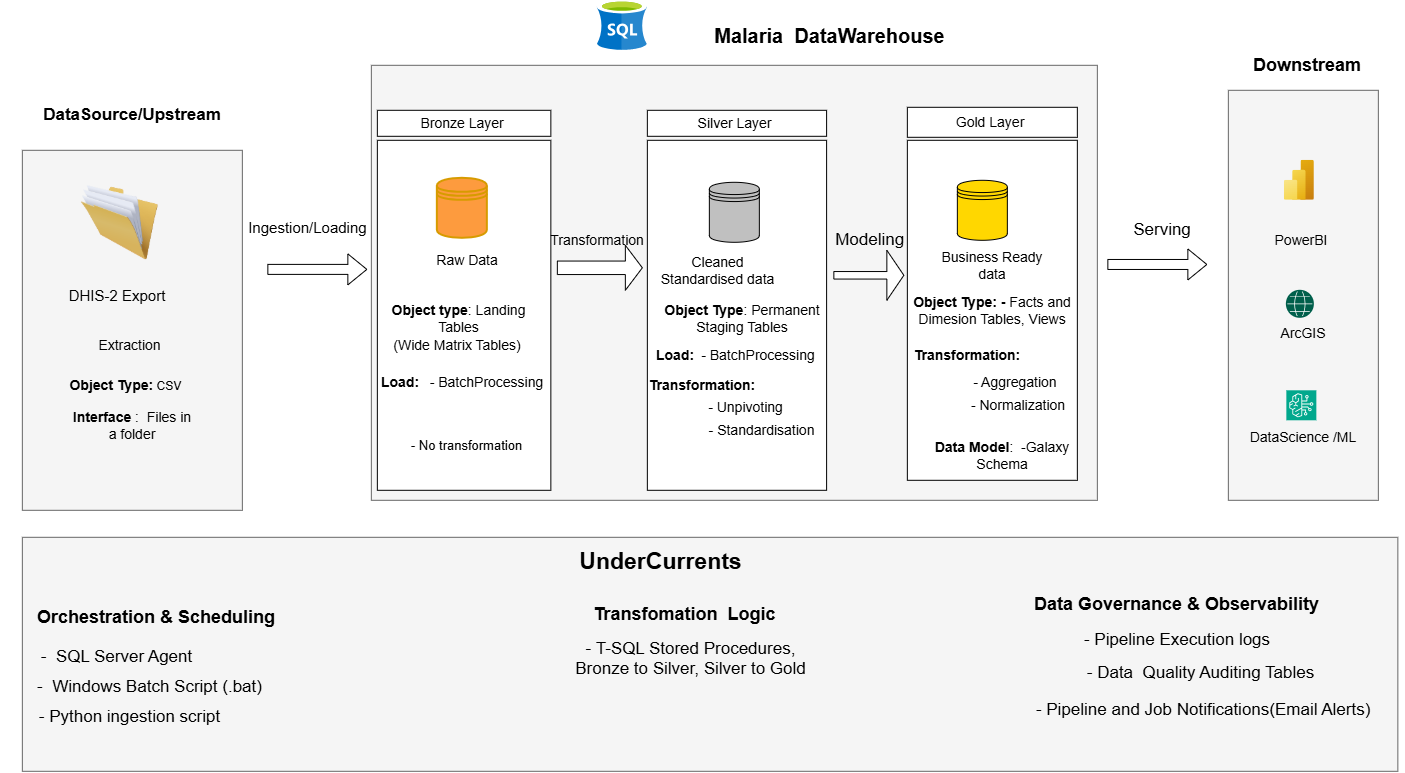

The diagram above was exported from draw.io. Its source (the exported page's mxGraphModel, read from the mxfile embedded in the PNG):
<mxGraphModel dx="1980" dy="773" grid="0" gridSize="14" guides="1" tooltips="1" connect="1" arrows="1" fold="1" page="1" pageScale="1" pageWidth="850" pageHeight="1100" background="light-dark(#FFFFFF,#121212)" math="0" shadow="0">
  <root>
    <mxCell id="0" />
    <mxCell id="1" parent="0" />
    <mxCell id="KKjEGahuIxeU8RQQp_Lb-3" parent="1" style="rounded=0;whiteSpace=wrap;html=1;fillColor=#f5f5f5;fontColor=#333333;strokeColor=#666666;" value="s" vertex="1">
      <mxGeometry height="435" width="726" x="444" y="185" as="geometry" />
    </mxCell>
    <mxCell id="KKjEGahuIxeU8RQQp_Lb-8" parent="1" style="text;html=1;whiteSpace=wrap;strokeColor=none;fillColor=none;align=center;verticalAlign=middle;rounded=0;" value="&lt;font style=&quot;font-size: 20px;&quot;&gt;&lt;b&gt;Malaria&amp;nbsp; DataWarehouse&lt;/b&gt;&lt;/font&gt;" vertex="1">
      <mxGeometry height="30" width="305" x="750" y="140" as="geometry" />
    </mxCell>
    <mxCell id="KKjEGahuIxeU8RQQp_Lb-11" parent="1" style="text;html=1;whiteSpace=wrap;strokeColor=none;fillColor=none;align=center;verticalAlign=middle;rounded=0;" value="&lt;font style=&quot;font-size: 17px;&quot;&gt;&lt;b&gt;DataSource/Upstream&lt;/b&gt;&lt;/font&gt;" vertex="1">
      <mxGeometry height="30" width="60" x="175" y="220" as="geometry" />
    </mxCell>
    <mxCell id="KKjEGahuIxeU8RQQp_Lb-12" parent="1" style="rounded=0;whiteSpace=wrap;html=1;fillColor=#f5f5f5;fontColor=#333333;strokeColor=#666666;" value="" vertex="1">
      <mxGeometry height="410" width="150" x="1301" y="210" as="geometry" />
    </mxCell>
    <mxCell id="KKjEGahuIxeU8RQQp_Lb-13" parent="1" style="text;html=1;whiteSpace=wrap;strokeColor=none;fillColor=none;align=center;verticalAlign=middle;rounded=0;" value="&lt;font style=&quot;font-size: 18px;&quot;&gt;&lt;b&gt;Downstream&lt;/b&gt;&lt;/font&gt;" vertex="1">
      <mxGeometry height="30" width="120" x="1320" y="170" as="geometry" />
    </mxCell>
    <mxCell id="KKjEGahuIxeU8RQQp_Lb-15" parent="1" style="rounded=0;whiteSpace=wrap;html=1;" value="" vertex="1">
      <mxGeometry height="350" width="173.5" x="450" y="260" as="geometry" />
    </mxCell>
    <mxCell id="KKjEGahuIxeU8RQQp_Lb-16" parent="1" style="rounded=0;whiteSpace=wrap;html=1;" value="&lt;font style=&quot;font-size: 14px;&quot;&gt;Bronze Layer&amp;nbsp;&lt;/font&gt;" vertex="1">
      <mxGeometry height="26" width="173.5" x="450" y="230" as="geometry" />
    </mxCell>
    <mxCell id="KKjEGahuIxeU8RQQp_Lb-17" parent="1" style="rounded=0;whiteSpace=wrap;html=1;" value="" vertex="1">
      <mxGeometry height="350" width="179.25" x="720" y="260" as="geometry" />
    </mxCell>
    <mxCell id="KKjEGahuIxeU8RQQp_Lb-18" parent="1" style="rounded=0;whiteSpace=wrap;html=1;" value="&lt;font style=&quot;font-size: 14px;&quot;&gt;Silver Layer&amp;nbsp;&lt;/font&gt;" vertex="1">
      <mxGeometry height="26" width="179.25" x="720" y="230" as="geometry" />
    </mxCell>
    <mxCell id="KKjEGahuIxeU8RQQp_Lb-19" parent="1" style="rounded=0;whiteSpace=wrap;html=1;" value="&lt;font style=&quot;font-size: 14px;&quot;&gt;&lt;b style=&quot;&quot;&gt;Object Type: -&amp;nbsp;&lt;/b&gt;Facts and Dimesion Tables, Views&lt;/font&gt;" vertex="1">
      <mxGeometry height="340" width="170" x="980" y="260" as="geometry" />
    </mxCell>
    <mxCell id="KKjEGahuIxeU8RQQp_Lb-20" parent="1" style="rounded=0;whiteSpace=wrap;html=1;" value="&lt;font style=&quot;font-size: 14px;&quot;&gt;Gold Layer&amp;nbsp;&lt;/font&gt;" vertex="1">
      <mxGeometry height="30" width="170" x="980" y="227" as="geometry" />
    </mxCell>
    <mxCell id="KKjEGahuIxeU8RQQp_Lb-21" parent="1" style="image;aspect=fixed;html=1;points=[];align=center;fontSize=12;image=img/lib/azure2/analytics/Power_BI_Embedded.svg;" value="" vertex="1">
      <mxGeometry height="40" width="30" x="1357" y="280" as="geometry" />
    </mxCell>
    <mxCell id="KKjEGahuIxeU8RQQp_Lb-22" parent="1" style="sketch=0;points=[[0,0,0],[0.25,0,0],[0.5,0,0],[0.75,0,0],[1,0,0],[0,1,0],[0.25,1,0],[0.5,1,0],[0.75,1,0],[1,1,0],[0,0.25,0],[0,0.5,0],[0,0.75,0],[1,0.25,0],[1,0.5,0],[1,0.75,0]];outlineConnect=0;fontColor=#232F3E;fillColor=#01A88D;strokeColor=#ffffff;dashed=0;verticalLabelPosition=bottom;verticalAlign=top;align=center;html=1;fontSize=12;fontStyle=0;aspect=fixed;shape=mxgraph.aws4.resourceIcon;resIcon=mxgraph.aws4.bedrock;" value="" vertex="1">
      <mxGeometry height="30" width="30" x="1359" y="510" as="geometry" />
    </mxCell>
    <mxCell id="KKjEGahuIxeU8RQQp_Lb-24" parent="1" style="sketch=0;pointerEvents=1;shadow=0;dashed=0;html=1;strokeColor=none;fillColor=#005F4B;labelPosition=center;verticalLabelPosition=bottom;verticalAlign=top;align=center;outlineConnect=0;shape=mxgraph.veeam2.globe;" value="" vertex="1">
      <mxGeometry height="28.000000000000004" width="28.000000000000004" x="1359" y="410" as="geometry" />
    </mxCell>
    <mxCell id="MvQBKxCRsLjTE63buvp9-1" parent="1" style="text;html=1;whiteSpace=wrap;strokeColor=none;fillColor=none;align=center;verticalAlign=middle;rounded=0;fontSize=14;" value="PowerBI" vertex="1">
      <mxGeometry height="20" width="60" x="1344" y="350" as="geometry" />
    </mxCell>
    <mxCell id="MvQBKxCRsLjTE63buvp9-2" parent="1" style="text;html=1;whiteSpace=wrap;strokeColor=none;fillColor=none;align=center;verticalAlign=middle;rounded=0;fontSize=14;" value="ArcGIS" vertex="1">
      <mxGeometry height="20" width="60" x="1346" y="443" as="geometry" />
    </mxCell>
    <mxCell id="MvQBKxCRsLjTE63buvp9-5" parent="1" style="text;html=1;whiteSpace=wrap;strokeColor=none;fillColor=none;align=center;verticalAlign=middle;rounded=0;fontSize=14;" value="DataScience /ML&lt;div&gt;&lt;br&gt;&lt;/div&gt;" vertex="1">
      <mxGeometry height="30" width="120" x="1316" y="550" as="geometry" />
    </mxCell>
    <mxCell id="MvQBKxCRsLjTE63buvp9-6" edge="1" parent="1" style="shape=flexArrow;endArrow=classic;html=1;rounded=0;fontColor=#FF6666;labelBorderColor=default;labelBackgroundColor=#000000;" value="">
      <mxGeometry height="50" relative="1" width="50" as="geometry">
        <mxPoint x="340" y="389.09" as="sourcePoint" />
        <mxPoint x="440" y="389.09" as="targetPoint" />
      </mxGeometry>
    </mxCell>
    <mxCell id="MvQBKxCRsLjTE63buvp9-7" parent="1" style="shape=singleArrow;whiteSpace=wrap;html=1;labelBackgroundColor=#D9D9D9;" value="" vertex="1">
      <mxGeometry height="45" width="85" x="630" y="365" as="geometry" />
    </mxCell>
    <mxCell id="MvQBKxCRsLjTE63buvp9-8" parent="1" style="shape=singleArrow;whiteSpace=wrap;html=1;arrowWidth=0.1503022904829595;arrowSize=0.2428571428571461;" value="" vertex="1">
      <mxGeometry height="50" width="70" x="906.5" y="370" as="geometry" />
    </mxCell>
    <mxCell id="MvQBKxCRsLjTE63buvp9-9" edge="1" parent="1" style="shape=flexArrow;endArrow=classic;html=1;rounded=0;fontColor=#FF6666;labelBorderColor=default;" value="">
      <mxGeometry height="50" relative="1" width="50" as="geometry">
        <mxPoint x="1180" y="384.17" as="sourcePoint" />
        <mxPoint x="1280" y="384.17" as="targetPoint" />
      </mxGeometry>
    </mxCell>
    <mxCell id="MvQBKxCRsLjTE63buvp9-11" parent="1" style="image;sketch=0;aspect=fixed;html=1;points=[];align=center;fontSize=12;image=img/lib/mscae/dep/SQL_Server_Stretch_DB.svg;" value="" vertex="1">
      <mxGeometry height="50" width="50" x="670" y="120" as="geometry" />
    </mxCell>
    <mxCell id="MvQBKxCRsLjTE63buvp9-13" parent="1" style="shape=datastore;whiteSpace=wrap;html=1;textShadow=0;fillColor=#FD9B3E;strokeColor=#d79b00;strokeWidth=2;gradientColor=none;" value="" vertex="1">
      <mxGeometry height="60" width="50" x="510" y="298" as="geometry" />
    </mxCell>
    <mxCell id="MvQBKxCRsLjTE63buvp9-14" parent="1" style="shape=datastore;whiteSpace=wrap;html=1;fillColor=#C0C0C0;" value="" vertex="1">
      <mxGeometry height="60" width="50" x="782" y="302" as="geometry" />
    </mxCell>
    <mxCell id="MvQBKxCRsLjTE63buvp9-15" parent="1" style="shape=datastore;whiteSpace=wrap;html=1;fillColor=#FFD700;" value="" vertex="1">
      <mxGeometry height="60" width="50" x="1030" y="300" as="geometry" />
    </mxCell>
    <mxCell id="MvQBKxCRsLjTE63buvp9-16" parent="1" style="text;html=1;whiteSpace=wrap;strokeColor=none;fillColor=none;align=center;verticalAlign=middle;rounded=0;fontSize=15;" value="Ingestion/Loading&amp;nbsp;" vertex="1">
      <mxGeometry height="30" width="85" x="340" y="332" as="geometry" />
    </mxCell>
    <mxCell id="MvQBKxCRsLjTE63buvp9-17" parent="1" style="text;html=1;whiteSpace=wrap;strokeColor=none;fillColor=none;align=center;verticalAlign=middle;rounded=0;fontSize=14;" value="Transformation" vertex="1">
      <mxGeometry height="30" width="120" x="610" y="345" as="geometry" />
    </mxCell>
    <mxCell id="MvQBKxCRsLjTE63buvp9-23" parent="1" style="text;html=1;whiteSpace=wrap;strokeColor=none;fillColor=none;align=center;verticalAlign=middle;rounded=0;fontSize=17;" value="Serving" vertex="1">
      <mxGeometry height="30" width="70" x="1200" y="335" as="geometry" />
    </mxCell>
    <mxCell id="MvQBKxCRsLjTE63buvp9-24" parent="1" style="text;html=1;whiteSpace=wrap;strokeColor=none;fillColor=none;align=center;verticalAlign=middle;rounded=0;" value="&lt;font style=&quot;font-size: 14px;&quot;&gt;&lt;b style=&quot;&quot;&gt;Object type&lt;/b&gt;: Landing Tables&lt;/font&gt;" vertex="1">
      <mxGeometry height="30" width="147" x="458" y="423" as="geometry" />
    </mxCell>
    <mxCell id="MvQBKxCRsLjTE63buvp9-27" parent="1" style="text;html=1;whiteSpace=wrap;strokeColor=none;fillColor=none;align=center;verticalAlign=middle;rounded=0;" value="&lt;b&gt;&lt;font style=&quot;font-size: 14px;&quot;&gt;Load:&lt;/font&gt;&lt;/b&gt;&lt;b style=&quot;background-color: transparent; color: light-dark(rgb(0, 0, 0), rgb(255, 255, 255));&quot;&gt;&lt;font style=&quot;font-size: 14px;&quot;&gt;&amp;nbsp;&lt;/font&gt;&lt;/b&gt;" vertex="1">
      <mxGeometry height="30" width="70" x="440" y="487" as="geometry" />
    </mxCell>
    <mxCell id="MvQBKxCRsLjTE63buvp9-28" parent="1" style="text;html=1;whiteSpace=wrap;strokeColor=none;fillColor=none;align=center;verticalAlign=middle;rounded=0;fontSize=14;" value="Raw Data" vertex="1">
      <mxGeometry height="30" width="90" x="495" y="365" as="geometry" />
    </mxCell>
    <mxCell id="MvQBKxCRsLjTE63buvp9-29" parent="1" style="text;html=1;whiteSpace=wrap;strokeColor=none;fillColor=none;align=center;verticalAlign=middle;rounded=0;fontSize=14;" value="Cleaned Standardised data" vertex="1">
      <mxGeometry height="30" width="135" x="723" y="375" as="geometry" />
    </mxCell>
    <mxCell id="MvQBKxCRsLjTE63buvp9-31" parent="1" style="text;html=1;whiteSpace=wrap;strokeColor=none;fillColor=none;align=center;verticalAlign=middle;rounded=0;fontSize=14;" value="Business Ready data" vertex="1">
      <mxGeometry height="30" width="120" x="1005" y="370" as="geometry" />
    </mxCell>
    <mxCell id="MvQBKxCRsLjTE63buvp9-35" parent="1" style="text;html=1;whiteSpace=wrap;strokeColor=none;fillColor=none;align=center;verticalAlign=middle;rounded=0;" value="&lt;font style=&quot;font-size: 14px;&quot;&gt;&lt;b style=&quot;&quot;&gt;Object Type&lt;/b&gt;: Permanent Staging Tables&lt;/font&gt;" vertex="1">
      <mxGeometry height="30" width="160" x="735.5" y="423" as="geometry" />
    </mxCell>
    <mxCell id="MvQBKxCRsLjTE63buvp9-37" parent="1" style="text;html=1;whiteSpace=wrap;strokeColor=none;fillColor=none;align=center;verticalAlign=middle;rounded=0;" value="&lt;font style=&quot;font-size: 14px;&quot;&gt;&lt;b style=&quot;&quot;&gt;Data Model&lt;/b&gt;:&amp;nbsp; -Galaxy Schema&lt;/font&gt;" vertex="1">
      <mxGeometry height="30" width="150" x="1000" y="560" as="geometry" />
    </mxCell>
    <mxCell id="MvQBKxCRsLjTE63buvp9-43" parent="1" style="rounded=0;whiteSpace=wrap;html=1;fillColor=#f5f5f5;fontColor=#333333;strokeColor=#666666;" value="" vertex="1">
      <mxGeometry height="360" width="220" x="95" y="270" as="geometry" />
    </mxCell>
    <mxCell id="MvQBKxCRsLjTE63buvp9-44" parent="1" style="image;html=1;image=img/lib/clip_art/general/Full_Folder_128x128.png" value="" vertex="1">
      <mxGeometry height="75" width="85" x="150" y="305" as="geometry" />
    </mxCell>
    <mxCell id="MvQBKxCRsLjTE63buvp9-45" parent="1" style="text;html=1;whiteSpace=wrap;strokeColor=none;fillColor=none;align=center;verticalAlign=middle;rounded=0;fontSize=15;" value="DHIS-2 Export" vertex="1">
      <mxGeometry height="30" width="100" x="140" y="400" as="geometry" />
    </mxCell>
    <mxCell id="MvQBKxCRsLjTE63buvp9-46" parent="1" style="text;html=1;whiteSpace=wrap;strokeColor=none;fillColor=none;align=center;verticalAlign=middle;rounded=0;" value="&lt;font style=&quot;font-size: 14px;&quot;&gt;Extraction&lt;/font&gt;" vertex="1">
      <mxGeometry height="30" width="85" x="160" y="450" as="geometry" />
    </mxCell>
    <mxCell id="MvQBKxCRsLjTE63buvp9-47" parent="1" style="text;html=1;whiteSpace=wrap;strokeColor=none;fillColor=none;align=center;verticalAlign=middle;rounded=0;" value="&lt;b&gt;&lt;font style=&quot;font-size: 14px;&quot;&gt;Object Type:&lt;/font&gt;&lt;/b&gt; CSV&amp;nbsp;" vertex="1">
      <mxGeometry height="30" width="120" x="140" y="490" as="geometry" />
    </mxCell>
    <mxCell id="MvQBKxCRsLjTE63buvp9-50" parent="1" style="text;html=1;whiteSpace=wrap;strokeColor=none;fillColor=none;align=center;verticalAlign=middle;rounded=0;" value="&lt;font style=&quot;font-size: 14px;&quot;&gt;&lt;b&gt;Interface&lt;/b&gt; :&amp;nbsp; Files in a folder&lt;/font&gt;" vertex="1">
      <mxGeometry height="30" width="130" x="140" y="530" as="geometry" />
    </mxCell>
    <mxCell id="wl3LCvK3Tf2HPLnsIP_S-3" parent="1" style="text;html=1;whiteSpace=wrap;strokeColor=none;fillColor=none;align=center;verticalAlign=middle;rounded=0;fontSize=16;" value="&lt;font style=&quot;font-size: 17px;&quot;&gt;Modeling&amp;nbsp;&lt;/font&gt;" vertex="1">
      <mxGeometry height="30" width="150" x="870" y="345" as="geometry" />
    </mxCell>
    <mxCell id="wl3LCvK3Tf2HPLnsIP_S-4" parent="1" style="rounded=0;whiteSpace=wrap;html=1;fillColor=#f5f5f5;fontColor=#333333;strokeColor=#666666;" value="" vertex="1">
      <mxGeometry height="234" width="1375.5" x="95" y="657" as="geometry" />
    </mxCell>
    <mxCell id="wl3LCvK3Tf2HPLnsIP_S-5" parent="1" style="text;html=1;whiteSpace=wrap;strokeColor=none;fillColor=none;align=center;verticalAlign=middle;rounded=0;" value="&lt;font style=&quot;font-size: 23px;&quot;&gt;&lt;b style=&quot;&quot;&gt;UnderCurrents&lt;/b&gt;&lt;/font&gt;" vertex="1">
      <mxGeometry height="30" width="297" x="585" y="666" as="geometry" />
    </mxCell>
    <mxCell id="wl3LCvK3Tf2HPLnsIP_S-7" parent="1" style="text;html=1;whiteSpace=wrap;strokeColor=none;fillColor=none;align=center;verticalAlign=middle;rounded=0;" value="&lt;font style=&quot;font-size: 18px;&quot;&gt;&lt;b style=&quot;&quot;&gt;Orchestration &amp;amp; Scheduling&amp;nbsp;&lt;/b&gt;&lt;/font&gt;&lt;div&gt;&lt;div&gt;&lt;br&gt;&lt;/div&gt;&lt;/div&gt;" vertex="1">
      <mxGeometry height="60" width="317" x="73" y="714" as="geometry" />
    </mxCell>
    <mxCell id="wl3LCvK3Tf2HPLnsIP_S-9" parent="1" style="text;html=1;whiteSpace=wrap;strokeColor=none;fillColor=none;align=center;verticalAlign=middle;rounded=0;" value="&lt;font style=&quot;font-size: 17px;&quot;&gt;-&amp;nbsp; SQL Server Agent&lt;/font&gt;" vertex="1">
      <mxGeometry height="30" width="179.25" x="99.75" y="762" as="geometry" />
    </mxCell>
    <mxCell id="wl3LCvK3Tf2HPLnsIP_S-10" parent="1" style="text;html=1;whiteSpace=wrap;strokeColor=none;fillColor=none;align=center;verticalAlign=middle;rounded=0;" value="&lt;font style=&quot;font-size: 17px;&quot;&gt;-&amp;nbsp; Windows Batch Script (.bat)&lt;/font&gt;" vertex="1">
      <mxGeometry height="30" width="279.25" x="83" y="792" as="geometry" />
    </mxCell>
    <mxCell id="wl3LCvK3Tf2HPLnsIP_S-12" parent="1" style="text;html=1;whiteSpace=wrap;strokeColor=none;fillColor=none;align=center;verticalAlign=middle;rounded=0;" value="&lt;b&gt;&lt;font style=&quot;font-size: 18px;&quot;&gt;Data Governance &amp;amp; Observability&lt;/font&gt;&lt;/b&gt;" vertex="1">
      <mxGeometry height="40" width="317" x="1091" y="704" as="geometry" />
    </mxCell>
    <mxCell id="wl3LCvK3Tf2HPLnsIP_S-13" parent="1" style="text;html=1;whiteSpace=wrap;strokeColor=none;fillColor=none;align=center;verticalAlign=middle;rounded=0;" value="&lt;font style=&quot;font-size: 17px;&quot;&gt;- Pipeline Execution logs&lt;/font&gt;" vertex="1">
      <mxGeometry height="28" width="220" x="1140" y="746" as="geometry" />
    </mxCell>
    <mxCell id="wl3LCvK3Tf2HPLnsIP_S-14" parent="1" style="text;html=1;whiteSpace=wrap;strokeColor=none;fillColor=none;align=center;verticalAlign=middle;rounded=0;" value="&lt;font style=&quot;font-size: 17px;&quot;&gt;- Data&amp;nbsp; Quality Auditing Tables&lt;/font&gt;" vertex="1">
      <mxGeometry height="26" width="269" x="1139" y="780" as="geometry" />
    </mxCell>
    <mxCell id="wl3LCvK3Tf2HPLnsIP_S-19" parent="1" style="text;html=1;whiteSpace=wrap;strokeColor=none;fillColor=none;align=center;verticalAlign=middle;rounded=0;" value="&lt;font style=&quot;font-size: 18px;&quot;&gt;&lt;b&gt;Transfomation&amp;nbsp; Logic&lt;/b&gt;&lt;/font&gt;" vertex="1">
      <mxGeometry height="50" width="269" x="623.5" y="709" as="geometry" />
    </mxCell>
    <mxCell id="wl3LCvK3Tf2HPLnsIP_S-20" parent="1" style="text;html=1;whiteSpace=wrap;strokeColor=none;fillColor=none;align=center;verticalAlign=middle;rounded=0;" value="&lt;font style=&quot;font-size: 17px;&quot;&gt;- T-SQL Stored Procedures, Bronze to Silver, Silver to Gold&lt;/font&gt;&lt;div&gt;&lt;font style=&quot;font-size: 14px;&quot;&gt;&lt;br&gt;&lt;/font&gt;&lt;/div&gt;" vertex="1">
      <mxGeometry height="30" width="253" x="637" y="772.5" as="geometry" />
    </mxCell>
    <mxCell id="EzYU5jP6cIs4UWGfDxGE-3" parent="1" style="text;html=1;whiteSpace=wrap;strokeColor=none;fillColor=none;align=center;verticalAlign=middle;rounded=0;" value="&lt;font style=&quot;font-size: 17px;&quot;&gt;- Python ingestion script&lt;/font&gt;" vertex="1">
      <mxGeometry height="30" width="225" x="90" y="822" as="geometry" />
    </mxCell>
    <mxCell id="EzYU5jP6cIs4UWGfDxGE-4" parent="1" style="text;html=1;whiteSpace=wrap;strokeColor=none;fillColor=none;align=center;verticalAlign=middle;rounded=0;" value="&lt;font style=&quot;font-size: 14px;&quot;&gt;- BatchProcessing&lt;/font&gt;" vertex="1">
      <mxGeometry height="30" width="128.5" x="495" y="487" as="geometry" />
    </mxCell>
    <mxCell id="EzYU5jP6cIs4UWGfDxGE-6" parent="1" style="text;html=1;whiteSpace=wrap;strokeColor=none;fillColor=none;align=center;verticalAlign=middle;rounded=0;" value="&lt;font style=&quot;font-size: 13px;&quot;&gt;- No transformation&lt;/font&gt;" vertex="1">
      <mxGeometry height="30" width="115" x="482.5" y="550" as="geometry" />
    </mxCell>
    <mxCell id="EzYU5jP6cIs4UWGfDxGE-7" parent="1" style="text;html=1;whiteSpace=wrap;strokeColor=none;fillColor=none;align=center;verticalAlign=middle;rounded=0;" value="&lt;b&gt;&lt;font style=&quot;font-size: 14px;&quot;&gt;Load:&lt;/font&gt;&lt;/b&gt;&lt;b style=&quot;background-color: transparent; color: light-dark(rgb(0, 0, 0), rgb(255, 255, 255));&quot;&gt;&lt;font style=&quot;font-size: 14px;&quot;&gt;&amp;nbsp;&lt;/font&gt;&lt;/b&gt;" vertex="1">
      <mxGeometry height="30" width="70" x="715" y="460" as="geometry" />
    </mxCell>
    <mxCell id="EzYU5jP6cIs4UWGfDxGE-8" parent="1" style="text;html=1;whiteSpace=wrap;strokeColor=none;fillColor=none;align=center;verticalAlign=middle;rounded=0;" value="&lt;font style=&quot;font-size: 14px;&quot;&gt;- BatchProcessing&lt;/font&gt;" vertex="1">
      <mxGeometry height="30" width="150" x="756.5" y="460" as="geometry" />
    </mxCell>
    <mxCell id="EzYU5jP6cIs4UWGfDxGE-9" parent="1" style="text;html=1;whiteSpace=wrap;strokeColor=none;fillColor=none;align=center;verticalAlign=middle;rounded=0;" value="&lt;b&gt;&lt;font style=&quot;font-size: 14px;&quot;&gt;Transformation:&lt;/font&gt;&lt;/b&gt;" vertex="1">
      <mxGeometry height="30" width="100" x="725" y="490" as="geometry" />
    </mxCell>
    <mxCell id="EzYU5jP6cIs4UWGfDxGE-10" parent="1" style="text;html=1;whiteSpace=wrap;strokeColor=none;fillColor=none;align=center;verticalAlign=middle;rounded=0;" value="&lt;font style=&quot;font-size: 14px;&quot;&gt;- Unpivoting&lt;/font&gt;" vertex="1">
      <mxGeometry height="26" width="95" x="771" y="514" as="geometry" />
    </mxCell>
    <mxCell id="EzYU5jP6cIs4UWGfDxGE-11" parent="1" style="text;html=1;whiteSpace=wrap;strokeColor=none;fillColor=none;align=center;verticalAlign=middle;rounded=0;" value="&lt;font style=&quot;font-size: 14px;&quot;&gt;- Standardisation&lt;/font&gt;" vertex="1">
      <mxGeometry height="26" width="115" x="777.5" y="537" as="geometry" />
    </mxCell>
    <mxCell id="EzYU5jP6cIs4UWGfDxGE-16" parent="1" style="text;html=1;whiteSpace=wrap;strokeColor=none;fillColor=none;align=center;verticalAlign=middle;rounded=0;" value="&lt;font style=&quot;font-size: 14px;&quot;&gt;(Wide Matrix Tables)&lt;/font&gt;" vertex="1">
      <mxGeometry height="30" width="160" x="450" y="450" as="geometry" />
    </mxCell>
    <mxCell id="EzYU5jP6cIs4UWGfDxGE-19" parent="1" style="text;html=1;whiteSpace=wrap;strokeColor=none;fillColor=none;align=center;verticalAlign=middle;rounded=0;" value="&lt;b&gt;&lt;font style=&quot;font-size: 14px;&quot;&gt;Transformation:&lt;/font&gt;&lt;/b&gt;" vertex="1">
      <mxGeometry height="30" width="100" x="990" y="460" as="geometry" />
    </mxCell>
    <mxCell id="EzYU5jP6cIs4UWGfDxGE-20" parent="1" style="text;html=1;whiteSpace=wrap;strokeColor=none;fillColor=none;align=center;verticalAlign=middle;rounded=0;" value="&lt;font style=&quot;font-size: 14px;&quot;&gt;- Aggregation&lt;/font&gt;" vertex="1">
      <mxGeometry height="30" width="104" x="1036" y="487" as="geometry" />
    </mxCell>
    <mxCell id="EzYU5jP6cIs4UWGfDxGE-22" parent="1" style="text;html=1;whiteSpace=wrap;strokeColor=none;fillColor=none;align=center;verticalAlign=middle;rounded=0;" value="&lt;font style=&quot;font-size: 14px;&quot;&gt;- Normalization&lt;/font&gt;" vertex="1">
      <mxGeometry height="30" width="110" x="1036" y="510" as="geometry" />
    </mxCell>
    <mxCell id="fboNjs-DJ3s5I7mtTo7o-1" parent="1" style="text;html=1;whiteSpace=wrap;strokeColor=none;fillColor=none;align=center;verticalAlign=middle;rounded=0;" value="&lt;font style=&quot;font-size: 17px;&quot;&gt;- Pipeline and Job Notifications(Email Alerts)&amp;nbsp;&lt;/font&gt;" vertex="1">
      <mxGeometry height="30" width="397" x="1080" y="815" as="geometry" />
    </mxCell>
  </root>
</mxGraphModel>